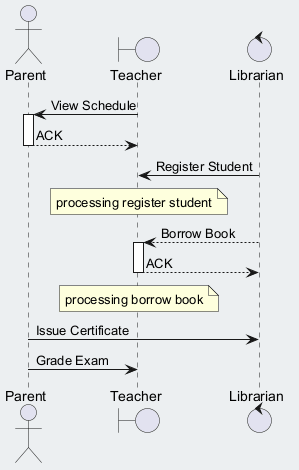

The diagram above was rendered by PlantUML. Its source (embedded in the PNG):
@startuml
skinparam backgroundColor #ECEFF1
skinparam classBackgroundColor #FFFFFF
skinparam classBorderColor #455A64
actor "Parent" as P
boundary "Teacher" as T
control "Librarian" as L
T -> P : View Schedule
activate P
P --> T : ACK
deactivate P
L -> T : Register Student
note over T : processing register student
L --> T : Borrow Book
activate T
T --> L : ACK
deactivate T
note over T : processing borrow book
P -> L : Issue Certificate
P -> T : Grade Exam
@enduml